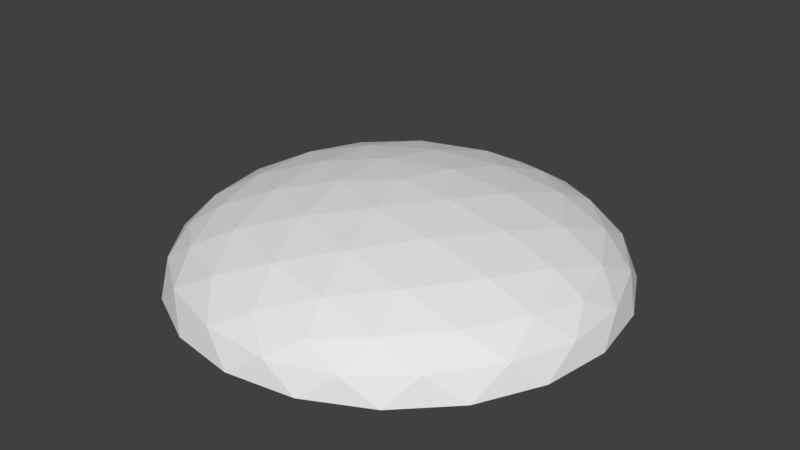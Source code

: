 # Source: Creep.blend  (saved by Blender 2.83.18; exported with 4.5.12 LTS)
import bpy
from mathutils import Matrix  # noqa: F401  (used for matrix-valued properties, if any)

bpy.ops.wm.read_factory_settings(use_empty=True)
scene = bpy.context.scene
scene.name = 'Scene'

# ---- collections
col_collection_1 = bpy.data.collections.new('Collection 1'); scene.collection.children.link(col_collection_1)

# ---- world
world_world = bpy.data.worlds.new('World'); scene.world = world_world
world_world.color = (0.05088, 0.05088, 0.05088)
world_world.use_sun_shadow = False
world_world.sun_shadow_jitter_overblur = 0.0
world_world.cycles.sampling_method = 'MANUAL'

# ---- meshes
me_icosphere = bpy.data.meshes.new('Icosphere')
me_icosphere.from_pydata([(0.1382, 0.9506, 0.4253), (-0.3618, 0.9506, 0.2629), (-0.3618, 0.9506, -0.2629), (0.1382, 0.9506, -0.4253), (0.4472, 0.9506, -3.271e-06), (0.0, 1.067, -3.481e-06), (0.4783, 0.9094, 0.07381), (0.4755, 0.8567, 0.1545), (0.4755, 0.8567, -0.1545), (0.4783, 0.9094, -0.07381), (0.07761, 0.9094, 0.4777), (0.0, 0.8567, 0.5), (0.2939, 0.8567, 0.4045), (0.218, 0.9094, 0.4321), (-0.4303, 0.9094, 0.2214), (-0.4755, 0.8567, 0.1545), (-0.2939, 0.8567, 0.4045), (-0.3436, 0.9094, 0.3409), (-0.3436, 0.9094, -0.3409), (-0.2939, 0.8567, -0.4045), (-0.4755, 0.8567, -0.1545), (-0.4303, 0.9094, -0.2214), (0.218, 0.9094, -0.4321), (0.2939, 0.8567, -0.4045), (0.0, 0.8567, -0.5), (0.07761, 0.9094, -0.4777), (0.4155, 0.9621, 0.1194), (0.3441, 0.9671, 0.25), (0.242, 0.9622, 0.3583), (0.01482, 0.9622, 0.4321), (-0.1314, 0.9671, 0.4045), (-0.266, 0.9622, 0.3409), (-0.4064, 0.9621, 0.1476), (-0.4253, 0.9671, -3.301e-06), (-0.4064, 0.9621, -0.1476), (-0.266, 0.9621, -0.3409), (-0.1314, 0.9671, -0.4045), (0.01482, 0.9621, -0.4321), (0.242, 0.9621, -0.3583), (0.3441, 0.9671, -0.25), (0.4155, 0.9621, -0.1194), (0.0388, 1.06, 0.1194), (0.08123, 1.035, 0.25), (0.1164, 0.9947, 0.3583), (0.3767, 0.9947, -3.351e-06), (0.2629, 1.035, -3.424e-06), (0.1256, 1.06, -3.469e-06), (-0.1016, 1.06, 0.07381), (-0.2127, 1.035, 0.1545), (-0.3048, 0.9947, 0.2214), (-0.1016, 1.06, -0.07381), (-0.2127, 1.035, -0.1545), (-0.3048, 0.9947, -0.2214), (0.0388, 1.06, -0.1194), (0.08123, 1.035, -0.25), (0.1164, 0.9947, -0.3583), (0.1809, 1.044, -0.1314), (0.3191, 1.009, -0.1314), (0.2236, 1.009, -0.2629), (-0.0691, 1.044, -0.2127), (-0.02639, 1.009, -0.3441), (-0.1809, 1.009, -0.2939), (-0.2236, 1.044, -3.441e-06), (-0.3354, 1.009, -0.08123), (-0.3354, 1.009, 0.08123), (-0.0691, 1.044, 0.2127), (-0.1809, 1.009, 0.2939), (-0.02639, 1.009, 0.3441), (0.1809, 1.044, 0.1314), (0.2236, 1.009, 0.2629), (0.3191, 1.009, 0.1314), (0.4309, 0.9147, -0.2127), (0.4045, 0.8567, -0.2939), (0.3354, 0.9147, -0.3441), (-0.0691, 0.9147, -0.4755), (-0.1545, 0.8567, -0.4755), (-0.2236, 0.9147, -0.4253), (-0.4736, 0.9147, -0.08123), (-0.5, 0.8567, -2.921e-06), (-0.4736, 0.9147, 0.08123), (-0.2236, 0.9147, 0.4253), (-0.1545, 0.8567, 0.4755), (-0.0691, 0.9147, 0.4755), (0.3354, 0.9147, 0.3441), (0.4045, 0.8567, 0.2939), (0.4309, 0.9147, 0.2127), (0.1545, 0.8567, -0.4755), (-0.4045, 0.8567, -0.2939), (-0.4045, 0.8567, 0.2939), (0.1545, 0.8567, 0.4755), (0.5, 0.8567, -3.101e-06)], [], [(0, 28, 43), (1, 31, 49), (2, 34, 52), (3, 37, 55), (4, 40, 44), (46, 53, 5), (45, 56, 46), (44, 57, 45), (46, 56, 53), (56, 54, 53), (45, 57, 56), (57, 58, 56), (56, 58, 54), (58, 55, 54), (44, 40, 57), (40, 39, 57), (57, 39, 58), (39, 38, 58), (58, 38, 55), (38, 3, 55), (53, 50, 5), (54, 59, 53), (55, 60, 54), (53, 59, 50), (59, 51, 50), (54, 60, 59), (60, 61, 59), (59, 61, 51), (61, 52, 51), (55, 37, 60), (37, 36, 60), (60, 36, 61), (36, 35, 61), (61, 35, 52), (35, 2, 52), (50, 47, 5), (51, 62, 50), (52, 63, 51), (50, 62, 47), (62, 48, 47), (51, 63, 62), (63, 64, 62), (62, 64, 48), (64, 49, 48), (52, 34, 63), (34, 33, 63), (63, 33, 64), (33, 32, 64), (64, 32, 49), (32, 1, 49), (47, 41, 5), (48, 65, 47), (49, 66, 48), (47, 65, 41), (65, 42, 41), (48, 66, 65), (66, 67, 65), (65, 67, 42), (67, 43, 42), (49, 31, 66), (31, 30, 66), (66, 30, 67), (30, 29, 67), (67, 29, 43), (29, 0, 43), (41, 46, 5), (42, 68, 41), (43, 69, 42), (41, 68, 46), (68, 45, 46), (42, 69, 68), (69, 70, 68), (68, 70, 45), (70, 44, 45), (43, 28, 69), (28, 27, 69), (69, 27, 70), (27, 26, 70), (70, 26, 44), (26, 4, 44), (9, 40, 4), (8, 71, 9), (9, 71, 40), (71, 39, 40), (8, 72, 71), (72, 73, 71), (71, 73, 39), (73, 38, 39), (72, 23, 73), (23, 22, 73), (73, 22, 38), (22, 3, 38), (25, 37, 3), (24, 74, 25), (25, 74, 37), (74, 36, 37), (24, 75, 74), (75, 76, 74), (74, 76, 36), (76, 35, 36), (75, 19, 76), (19, 18, 76), (76, 18, 35), (18, 2, 35), (21, 34, 2), (20, 77, 21), (21, 77, 34), (77, 33, 34), (20, 78, 77), (78, 79, 77), (77, 79, 33), (79, 32, 33), (78, 15, 79), (15, 14, 79), (79, 14, 32), (14, 1, 32), (17, 31, 1), (16, 80, 17), (17, 80, 31), (80, 30, 31), (16, 81, 80), (81, 82, 80), (80, 82, 30), (82, 29, 30), (81, 11, 82), (11, 10, 82), (82, 10, 29), (10, 0, 29), (13, 28, 0), (12, 83, 13), (13, 83, 28), (83, 27, 28), (12, 84, 83), (84, 85, 83), (83, 85, 27), (85, 26, 27), (84, 7, 85), (7, 6, 85), (85, 6, 26), (6, 4, 26), (22, 25, 3), (23, 86, 22), (22, 86, 25), (86, 24, 25), (18, 21, 2), (19, 87, 18), (18, 87, 21), (87, 20, 21), (14, 17, 1), (15, 88, 14), (14, 88, 17), (88, 16, 17), (10, 13, 0), (11, 89, 10), (10, 89, 13), (89, 12, 13), (6, 9, 4), (7, 90, 6), (6, 90, 9), (90, 8, 9)])
_uv = me_icosphere.uv_layers.new(name='UVMap')
_uv.uv.foreach_set('vector', [0.642, 0.0629, 0.7495, 0.1305, 0.6212, 0.1269, 0.1282, 0.2299, 0.2257, 0.1485, 0.1827, 0.2694, 0.1282, 0.7701, 0.08096, 0.6522, 0.1827, 0.7306, 0.642, 0.9371, 0.5153, 0.9456, 0.6212, 0.8731, 0.9596, 0.5, 0.9285, 0.6232, 0.8923, 0.5, 0.6333, 0.5, 0.5412, 0.6268, 0.5, 0.5, 0.7771, 0.5, 0.6912, 0.6389, 0.6333, 0.5, 0.8923, 0.5, 0.8336, 0.6374, 0.7771, 0.5, 0.6333, 0.5, 0.6912, 0.6389, 0.5412, 0.6268, 0.6912, 0.6389, 0.5856, 0.7635, 0.5412, 0.6268, 0.7771, 0.5, 0.8336, 0.6374, 0.6912, 0.6389, 0.8336, 0.6374, 0.7338, 0.7748, 0.6912, 0.6389, 0.6912, 0.6389, 0.7338, 0.7748, 0.5856, 0.7635, 0.7338, 0.7748, 0.6212, 0.8731, 0.5856, 0.7635, 0.8923, 0.5, 0.9285, 0.6232, 0.8336, 0.6374, 0.9285, 0.6232, 0.8553, 0.7582, 0.8336, 0.6374, 0.8336, 0.6374, 0.8553, 0.7582, 0.7338, 0.7748, 0.8553, 0.7582, 0.7495, 0.8695, 0.7338, 0.7748, 0.7338, 0.7748, 0.7495, 0.8695, 0.6212, 0.8731, 0.7495, 0.8695, 0.642, 0.9371, 0.6212, 0.8731, 0.5412, 0.6268, 0.3921, 0.5784, 0.5, 0.5, 0.5856, 0.7635, 0.427, 0.7248, 0.5412, 0.6268, 0.6212, 0.8731, 0.4724, 0.8598, 0.5856, 0.7635, 0.5412, 0.6268, 0.427, 0.7248, 0.3921, 0.5784, 0.427, 0.7248, 0.2759, 0.6629, 0.3921, 0.5784, 0.5856, 0.7635, 0.4724, 0.8598, 0.427, 0.7248, 0.4724, 0.8598, 0.3109, 0.8073, 0.427, 0.7248, 0.427, 0.7248, 0.3109, 0.8073, 0.2759, 0.6629, 0.3109, 0.8073, 0.1827, 0.7306, 0.2759, 0.6629, 0.6212, 0.8731, 0.5153, 0.9456, 0.4724, 0.8598, 0.5153, 0.9456, 0.3643, 0.9177, 0.4724, 0.8598, 0.4724, 0.8598, 0.3643, 0.9177, 0.3109, 0.8073, 0.3643, 0.9177, 0.2257, 0.8515, 0.3109, 0.8073, 0.3109, 0.8073, 0.2257, 0.8515, 0.1827, 0.7306, 0.2257, 0.8515, 0.1282, 0.7701, 0.1827, 0.7306, 0.3921, 0.5784, 0.3921, 0.4216, 0.5, 0.5, 0.2759, 0.6629, 0.2637, 0.5, 0.3921, 0.5784, 0.1827, 0.7306, 0.1493, 0.5849, 0.2759, 0.6629, 0.3921, 0.5784, 0.2637, 0.5, 0.3921, 0.4216, 0.2637, 0.5, 0.2759, 0.3371, 0.3921, 0.4216, 0.2759, 0.6629, 0.1493, 0.5849, 0.2637, 0.5, 0.1493, 0.5849, 0.1493, 0.4151, 0.2637, 0.5, 0.2637, 0.5, 0.1493, 0.4151, 0.2759, 0.3371, 0.1493, 0.4151, 0.1827, 0.2694, 0.2759, 0.3371, 0.1827, 0.7306, 0.08096, 0.6522, 0.1493, 0.5849, 0.08096, 0.6522, 0.06076, 0.5, 0.1493, 0.5849, 0.1493, 0.5849, 0.06076, 0.5, 0.1493, 0.4151, 0.06076, 0.5, 0.08096, 0.3478, 0.1493, 0.4151, 0.1493, 0.4151, 0.08096, 0.3478, 0.1827, 0.2694, 0.08096, 0.3478, 0.1282, 0.2299, 0.1827, 0.2694, 0.3921, 0.4216, 0.5412, 0.3732, 0.5, 0.5, 0.2759, 0.3371, 0.427, 0.2752, 0.3921, 0.4216, 0.1827, 0.2694, 0.3109, 0.1927, 0.2759, 0.3371, 0.3921, 0.4216, 0.427, 0.2752, 0.5412, 0.3732, 0.427, 0.2752, 0.5856, 0.2365, 0.5412, 0.3732, 0.2759, 0.3371, 0.3109, 0.1927, 0.427, 0.2752, 0.3109, 0.1927, 0.4724, 0.1402, 0.427, 0.2752, 0.427, 0.2752, 0.4724, 0.1402, 0.5856, 0.2365, 0.4724, 0.1402, 0.6212, 0.1269, 0.5856, 0.2365, 0.1827, 0.2694, 0.2257, 0.1485, 0.3109, 0.1927, 0.2257, 0.1485, 0.3643, 0.08226, 0.3109, 0.1927, 0.3109, 0.1927, 0.3643, 0.08226, 0.4724, 0.1402, 0.3643, 0.08226, 0.5153, 0.05442, 0.4724, 0.1402, 0.4724, 0.1402, 0.5153, 0.05442, 0.6212, 0.1269, 0.5153, 0.05442, 0.642, 0.0629, 0.6212, 0.1269, 0.5412, 0.3732, 0.6333, 0.5, 0.5, 0.5, 0.5856, 0.2365, 0.6912, 0.3611, 0.5412, 0.3732, 0.6212, 0.1269, 0.7338, 0.2252, 0.5856, 0.2365, 0.5412, 0.3732, 0.6912, 0.3611, 0.6333, 0.5, 0.6912, 0.3611, 0.7771, 0.5, 0.6333, 0.5, 0.5856, 0.2365, 0.7338, 0.2252, 0.6912, 0.3611, 0.7338, 0.2252, 0.8336, 0.3626, 0.6912, 0.3611, 0.6912, 0.3611, 0.8336, 0.3626, 0.7771, 0.5, 0.8336, 0.3626, 0.8923, 0.5, 0.7771, 0.5, 0.6212, 0.1269, 0.7495, 0.1305, 0.7338, 0.2252, 0.7495, 0.1305, 0.8553, 0.2418, 0.7338, 0.2252, 0.7338, 0.2252, 0.8553, 0.2418, 0.8336, 0.3626, 0.8553, 0.2418, 0.9285, 0.3768, 0.8336, 0.3626, 0.8336, 0.3626, 0.9285, 0.3768, 0.8923, 0.5, 0.9285, 0.3768, 0.9596, 0.5, 0.8923, 0.5, 0.9857, 0.5749, 0.9285, 0.6232, 0.9596, 0.5, 0.9755, 0.6545, 0.9382, 0.7163, 0.9857, 0.5749, 0.9857, 0.5749, 0.9382, 0.7163, 0.9285, 0.6232, 0.9382, 0.7163, 0.8553, 0.7582, 0.9285, 0.6232, 0.9755, 0.6545, 0.9045, 0.7939, 0.9382, 0.7163, 0.9045, 0.7939, 0.8411, 0.8499, 0.9382, 0.7163, 0.9382, 0.7163, 0.8411, 0.8499, 0.8553, 0.7582, 0.8411, 0.8499, 0.7495, 0.8695, 0.8553, 0.7582, 0.9045, 0.7939, 0.7939, 0.9045, 0.8411, 0.8499, 0.7939, 0.9045, 0.7214, 0.9387, 0.8411, 0.8499, 0.8411, 0.8499, 0.7214, 0.9387, 0.7495, 0.8695, 0.7214, 0.9387, 0.642, 0.9371, 0.7495, 0.8695, 0.5788, 0.985, 0.5153, 0.9456, 0.642, 0.9371, 0.5, 1.0, 0.4297, 0.9836, 0.5788, 0.985, 0.5788, 0.985, 0.4297, 0.9836, 0.5153, 0.9456, 0.4297, 0.9836, 0.3643, 0.9177, 0.5153, 0.9456, 0.5, 1.0, 0.3455, 0.9755, 0.4297, 0.9836, 0.3455, 0.9755, 0.2726, 0.9325, 0.4297, 0.9836, 0.4297, 0.9836, 0.2726, 0.9325, 0.3643, 0.9177, 0.2726, 0.9325, 0.2257, 0.8515, 0.3643, 0.9177, 0.3455, 0.9755, 0.2061, 0.9045, 0.2726, 0.9325, 0.2061, 0.9045, 0.1511, 0.8461, 0.2726, 0.9325, 0.2726, 0.9325, 0.1511, 0.8461, 0.2257, 0.8515, 0.1511, 0.8461, 0.1282, 0.7701, 0.2257, 0.8515, 0.06304, 0.7248, 0.08096, 0.6522, 0.1282, 0.7701, 0.02447, 0.6545, 0.01837, 0.5826, 0.06304, 0.7248, 0.06304, 0.7248, 0.01837, 0.5826, 0.08096, 0.6522, 0.01837, 0.5826, 0.06076, 0.5, 0.08096, 0.6522, 0.02447, 0.6545, 0.0, 0.5, 0.01837, 0.5826, 0.0, 0.5, 0.01837, 0.4174, 0.01837, 0.5826, 0.01837, 0.5826, 0.01837, 0.4174, 0.06076, 0.5, 0.01837, 0.4174, 0.08096, 0.3478, 0.06076, 0.5, 0.0, 0.5, 0.02447, 0.3455, 0.01837, 0.4174, 0.02447, 0.3455, 0.06304, 0.2752, 0.01837, 0.4174, 0.01837, 0.4174, 0.06304, 0.2752, 0.08096, 0.3478, 0.06304, 0.2752, 0.1282, 0.2299, 0.08096, 0.3478, 0.1511, 0.1539, 0.2257, 0.1485, 0.1282, 0.2299, 0.2061, 0.09549, 0.2726, 0.06747, 0.1511, 0.1539, 0.1511, 0.1539, 0.2726, 0.06747, 0.2257, 0.1485, 0.2726, 0.06747, 0.3643, 0.08226, 0.2257, 0.1485, 0.2061, 0.09549, 0.3455, 0.02447, 0.2726, 0.06747, 0.3455, 0.02447, 0.4297, 0.01642, 0.2726, 0.06747, 0.2726, 0.06747, 0.4297, 0.01642, 0.3643, 0.08226, 0.4297, 0.01642, 0.5153, 0.05442, 0.3643, 0.08226, 0.3455, 0.02447, 0.5, 0.0, 0.4297, 0.01642, 0.5, 0.0, 0.5788, 0.01495, 0.4297, 0.01642, 0.4297, 0.01642, 0.5788, 0.01495, 0.5153, 0.05442, 0.5788, 0.01495, 0.642, 0.0629, 0.5153, 0.05442, 0.7214, 0.06127, 0.7495, 0.1305, 0.642, 0.0629, 0.7939, 0.09549, 0.8411, 0.1501, 0.7214, 0.06127, 0.7214, 0.06127, 0.8411, 0.1501, 0.7495, 0.1305, 0.8411, 0.1501, 0.8553, 0.2418, 0.7495, 0.1305, 0.7939, 0.09549, 0.9045, 0.2061, 0.8411, 0.1501, 0.9045, 0.2061, 0.9382, 0.2837, 0.8411, 0.1501, 0.8411, 0.1501, 0.9382, 0.2837, 0.8553, 0.2418, 0.9382, 0.2837, 0.9285, 0.3768, 0.8553, 0.2418, 0.9045, 0.2061, 0.9755, 0.3455, 0.9382, 0.2837, 0.9755, 0.3455, 0.9857, 0.4251, 0.9382, 0.2837, 0.9382, 0.2837, 0.9857, 0.4251, 0.9285, 0.3768, 0.9857, 0.4251, 0.9596, 0.5, 0.9285, 0.3768, 0.7214, 0.9387, 0.5788, 0.985, 0.642, 0.9371, 0.7939, 0.9045, 0.6545, 0.9755, 0.7214, 0.9387, 0.7214, 0.9387, 0.6545, 0.9755, 0.5788, 0.985, 0.6545, 0.9755, 0.5, 1.0, 0.5788, 0.985, 0.1511, 0.8461, 0.06304, 0.7248, 0.1282, 0.7701, 0.2061, 0.9045, 0.09549, 0.7939, 0.1511, 0.8461, 0.1511, 0.8461, 0.09549, 0.7939, 0.06304, 0.7248, 0.09549, 0.7939, 0.02447, 0.6545, 0.06304, 0.7248, 0.06304, 0.2752, 0.1511, 0.1539, 0.1282, 0.2299, 0.02447, 0.3455, 0.09549, 0.2061, 0.06304, 0.2752, 0.06304, 0.2752, 0.09549, 0.2061, 0.1511, 0.1539, 0.09549, 0.2061, 0.2061, 0.09549, 0.1511, 0.1539, 0.5788, 0.01495, 0.7214, 0.06127, 0.642, 0.0629, 0.5, 0.0, 0.6545, 0.02447, 0.5788, 0.01495, 0.5788, 0.01495, 0.6545, 0.02447, 0.7214, 0.06127, 0.6545, 0.02447, 0.7939, 0.09549, 0.7214, 0.06127, 0.9857, 0.4251, 0.9857, 0.5749, 0.9596, 0.5, 0.9755, 0.3455, 1.0, 0.5, 0.9857, 0.4251, 0.9857, 0.4251, 1.0, 0.5, 0.9857, 0.5749, 1.0, 0.5, 0.9755, 0.6545, 0.9857, 0.5749])
me_icosphere.use_remesh_preserve_volume = False
me_icosphere.use_remesh_preserve_attributes = False
me_icosphere.use_mirror_vertex_groups = False
me_icosphere.update()

# ---- objects
ob_creep = bpy.data.objects.new('Creep', me_icosphere)

# ---- transforms, parenting, visibility, modifiers, constraints
ob_creep.location = (0.0, 0.0, 0.0)
ob_creep.rotation_euler = (1.571, -0.0, 0.0)
ob_creep.lineart.crease_threshold = 0.0

# ---- collection membership
col_collection_1.objects.link(ob_creep)

# ---- scene / render settings (as saved in the file)
scene.frame_start = 1; scene.frame_end = 250; scene.frame_set(1)
scene.render.engine = 'BLENDER_EEVEE_NEXT'
scene.render.resolution_percentage = 50
scene.render.dither_intensity = 0.0
scene.cycles.use_denoising = False
scene.cycles.samples = 128
scene.cycles.sampling_pattern = 'TABULATED_SOBOL'
scene.cycles.light_sampling_threshold = 0.0
scene.cycles.use_adaptive_sampling = False
scene.cycles.use_light_tree = False
scene.cycles.blur_glossy = 0.0
scene.cycles.sample_clamp_indirect = 0.0
scene.view_settings.view_transform = 'Standard'
bpy.context.view_layer.update()

# ---- added for rendering (the .blend has no active camera and no usable light): camera, sun
cam_auto = bpy.data.cameras.new('AutoCamera')
cam_auto.lens = 50.0
cam_auto.sensor_width = 36.0
cam_auto.clip_end = 1000.0
ob_auto_camera = bpy.data.objects.new('AutoCamera', cam_auto)
scene.collection.objects.link(ob_auto_camera)
ob_auto_camera.location = (1.32281, -1.58738, 2.01991)
ob_auto_camera.rotation_euler = (1.09748, -7.21219e-08, 0.694738)
scene.camera = ob_auto_camera
light_auto_sun = bpy.data.lights.new('AutoSun', 'SUN')
light_auto_sun.energy = 3.0
light_auto_sun.angle = 0.0523599
ob_auto_sun = bpy.data.objects.new('AutoSun', light_auto_sun)
scene.collection.objects.link(ob_auto_sun)
ob_auto_sun.rotation_euler = (0.872665, 0.174533, 0.523599)
bpy.context.view_layer.update()
